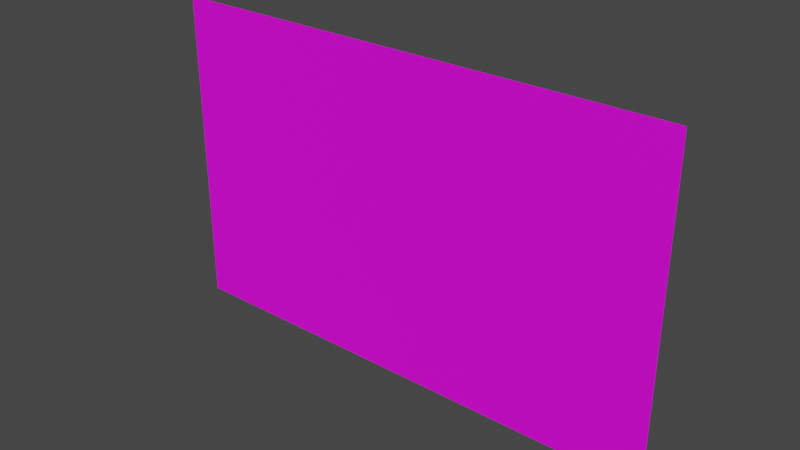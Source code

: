 # Source: puerta_garage.blend  (saved by Blender 2.93.20; exported with 4.5.12 LTS)
import bpy
from mathutils import Matrix  # noqa: F401  (used for matrix-valued properties, if any)

bpy.ops.wm.read_factory_settings(use_empty=True)
scene = bpy.context.scene
scene.name = 'Scene'

# ---- collections
col_garage = bpy.data.collections.new('Garage'); scene.collection.children.link(col_garage)

# ---- images (referenced by path relative to the original .blend; pixels are not part of the script)
import os
ASSET_DIR = os.environ.get("B2B_ASSET_DIR", "")  # directory of the original .blend (textures are referenced by path, not embedded)
HERE = os.path.dirname(os.path.abspath(__file__))  # packed textures are extracted next to this script under _unpacked/

def load_image(name, relpath, width, height, colorspace="sRGB"):
    """Load a texture the original file referenced (path relative to the .blend, or extracted next to this script)."""
    p = next((c for c in (os.path.join(HERE, relpath), os.path.join(ASSET_DIR, relpath)) if relpath and os.path.exists(c)), "")
    if p:
        img = bpy.data.images.load(p, check_existing=True)
        img.name = name
    else:  # same state as the original file: an image datablock whose file is absent (Cycles renders it pink)
        img = bpy.data.images.new(name, width, height)
        img.source = "FILE"
        img.filepath = "//" + (relpath or name)
    img.colorspace_settings.name = colorspace
    return img
img_fabric_solid_13_l_color_jpg = load_image('fabric_solid_13-l-color.jpg', 'fabric_solid_13-l-color.jpg', 1024, 1024, 'sRGB')

# ---- materials (node trees are filled in below, after node groups)
mat_material_006 = bpy.data.materials.new('Material.006')
mat_material_006.use_transparent_shadow = False

# ---- material node trees
mat_material_006.use_nodes = True; mat_material_006.node_tree.nodes.clear()
_N = mat_material_006.node_tree.nodes; _L = mat_material_006.node_tree.links
n0 = _N.new('ShaderNodeBsdfPrincipled'); n0.name = 'Principled BSDF'; n0.location = (10, 300)
n0.distribution = 'GGX'
n0.subsurface_method = 'BURLEY'
n0.inputs[3].default_value = 1.45
n0.inputs[27].default_value = (0.0, 0.0, 0.0, 1.0)
n0.inputs[28].default_value = 1.0
n1 = _N.new('ShaderNodeOutputMaterial'); n1.name = 'Material Output'; n1.location = (300, 300)
n2 = _N.new('ShaderNodeTexImage'); n2.name = 'Imagen'; n2.location = (-280, 280)
n2.image = img_fabric_solid_13_l_color_jpg
_L.new(n0.outputs[0], n1.inputs[0])
_L.new(n2.outputs[0], n0.inputs[0])
n1.is_active_output = True

# ---- world
world_world = bpy.data.worlds.new('World'); scene.world = world_world
world_world.use_nodes = True; world_world.node_tree.nodes.clear()
_N = world_world.node_tree.nodes; _L = world_world.node_tree.links
n0 = _N.new('ShaderNodeOutputWorld'); n0.name = 'World Output'; n0.location = (300, 300)
n1 = _N.new('ShaderNodeBackground'); n1.name = 'Background'; n1.location = (10, 300)
n1.inputs[0].default_value = (0.05088, 0.05088, 0.05088, 1.0)
_L.new(n1.outputs[0], n0.inputs[0])
n0.is_active_output = True
world_world.color = (0.05088, 0.05088, 0.05088)
world_world.use_sun_shadow = False
world_world.sun_shadow_jitter_overblur = 0.0

# ---- meshes
me_plano_017 = bpy.data.meshes.new('Plano.017')
me_plano_017.from_pydata([(9.421, 0.1541, 0.001043), (6.221, 0.1541, 0.001043), (9.421, 0.1541, 2.001), (6.221, 0.1541, 2.001)], [], [(0, 3, 1), (0, 2, 3)])
_uv = me_plano_017.uv_layers.new(name='MapaUV')
_uv.uv.foreach_set('vector', [1.0, 1.0, 0.0, 0.0, 1.0, 0.0, 1.0, 1.0, 0.0, 1.0, 0.0, 0.0])
me_plano_017.materials.append(mat_material_006)
me_plano_017.use_remesh_fix_poles = True
me_plano_017.use_remesh_preserve_attributes = False
me_plano_017.update()

# ---- objects
ob_puesta_garage = bpy.data.objects.new('puesta garage', me_plano_017)

# ---- transforms, parenting, visibility, modifiers, constraints
ob_puesta_garage.location = (0.0, 0.0, 0.0)

# ---- collection membership
col_garage.objects.link(ob_puesta_garage)

# ---- scene / render settings (as saved in the file)
scene.frame_start = 1; scene.frame_end = 249; scene.frame_set(1)
scene.render.engine = 'BLENDER_EEVEE_NEXT'
scene.cycles.use_denoising = False
scene.cycles.samples = 128
scene.cycles.sampling_pattern = 'TABULATED_SOBOL'
scene.cycles.use_adaptive_sampling = False
scene.cycles.use_light_tree = False
scene.view_settings.view_transform = 'Filmic'
bpy.context.view_layer.update()

# ---- added for rendering (the .blend has no active camera and no usable light): camera, sun
cam_auto = bpy.data.cameras.new('AutoCamera')
cam_auto.lens = 50.0
cam_auto.sensor_width = 36.0
cam_auto.clip_end = 1000.0
ob_auto_camera = bpy.data.objects.new('AutoCamera', cam_auto)
scene.collection.objects.link(ob_auto_camera)
ob_auto_camera.location = (11.3122, -4.03557, 3.79418)
ob_auto_camera.rotation_euler = (1.09748, -7.21219e-08, 0.694738)
scene.camera = ob_auto_camera
light_auto_sun = bpy.data.lights.new('AutoSun', 'SUN')
light_auto_sun.energy = 3.0
light_auto_sun.angle = 0.0523599
ob_auto_sun = bpy.data.objects.new('AutoSun', light_auto_sun)
scene.collection.objects.link(ob_auto_sun)
ob_auto_sun.rotation_euler = (0.872665, 0.174533, 0.523599)
bpy.context.view_layer.update()
